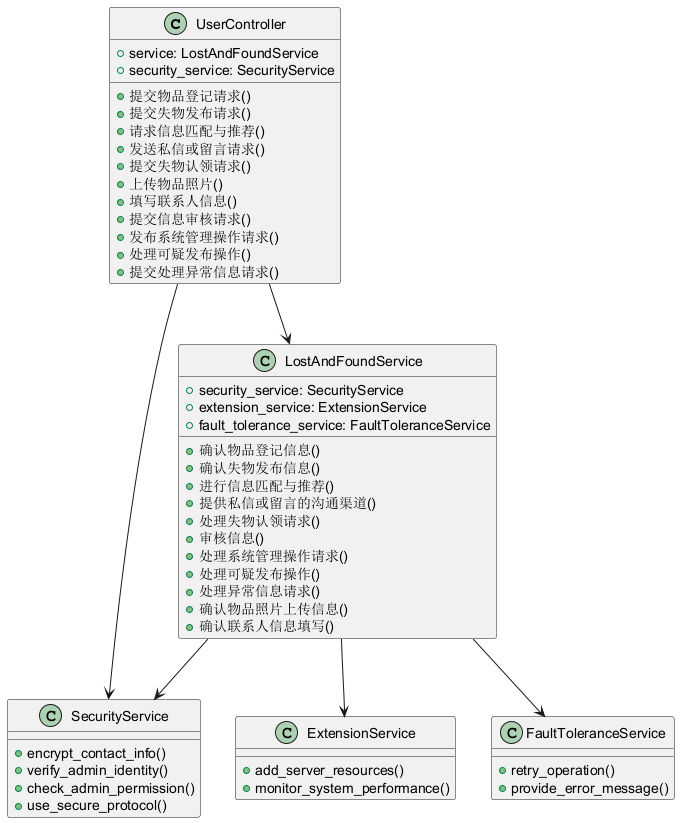

The diagram above was rendered by PlantUML. Its source (embedded in the PNG):
@startuml
class UserController {
  +service: LostAndFoundService
  +security_service: SecurityService
  +提交物品登记请求()
  +提交失物发布请求()
  +请求信息匹配与推荐()
  +发送私信或留言请求()
  +提交失物认领请求()
  +上传物品照片()
  +填写联系人信息()
  +提交信息审核请求()
  +发布系统管理操作请求()
  +处理可疑发布操作()
  +提交处理异常信息请求()
}
class LostAndFoundService {
  +security_service: SecurityService
  +extension_service: ExtensionService
  +fault_tolerance_service: FaultToleranceService
  +确认物品登记信息()
  +确认失物发布信息()
  +进行信息匹配与推荐()
  +提供私信或留言的沟通渠道()
  +处理失物认领请求()
  +审核信息()
  +处理系统管理操作请求()
  +处理可疑发布操作()
  +处理异常信息请求()
  +确认物品照片上传信息()
  +确认联系人信息填写()
}
class SecurityService {
  +encrypt_contact_info()
  +verify_admin_identity()
  +check_admin_permission()
  +use_secure_protocol()
}
class ExtensionService {
  +add_server_resources()
  +monitor_system_performance()
}
class FaultToleranceService {
  +retry_operation()
  +provide_error_message()
}
UserController --> LostAndFoundService
UserController --> SecurityService
LostAndFoundService --> SecurityService
LostAndFoundService --> ExtensionService
LostAndFoundService --> FaultToleranceService
@enduml